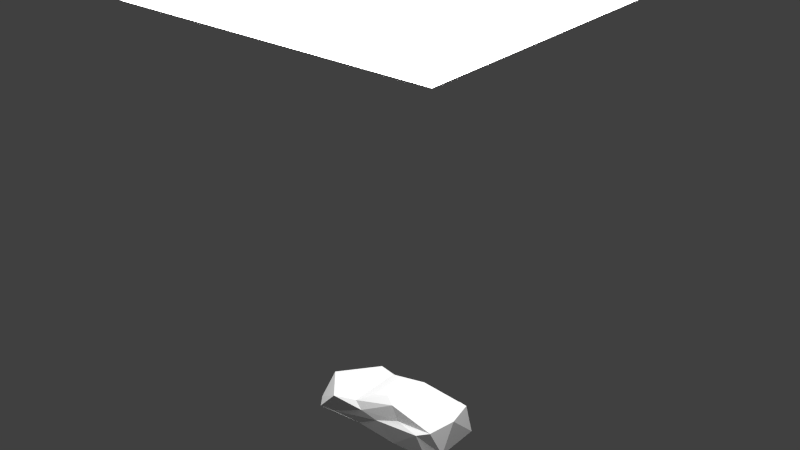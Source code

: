 # Source: motent1.blend  (saved by Blender 2.74.0; exported with 4.5.12 LTS)
import bpy
from mathutils import Matrix  # noqa: F401  (used for matrix-valued properties, if any)

bpy.ops.wm.read_factory_settings(use_empty=True)
scene = bpy.context.scene
scene.name = 'Scene'

# ---- collections
col_collection_1 = bpy.data.collections.new('Collection 1'); scene.collection.children.link(col_collection_1)

# ---- materials (node trees are filled in below, after node groups)
mat_material = bpy.data.materials.new('Material')
mat_material.alpha_threshold = 0.0
mat_material.roughness = 0.5

# ---- material node trees
mat_material.use_nodes = True; mat_material.node_tree.nodes.clear()
_N = mat_material.node_tree.nodes; _L = mat_material.node_tree.links
n0 = _N.new('ShaderNodeOutputMaterial'); n0.name = 'Material Output'; n0.location = (300, 300)
n1 = _N.new('ShaderNodeEmission'); n1.name = 'Emission'; n1.location = (110, 300)
n1.inputs[0].default_value = (0.8, 0.8, 0.8, 1.0)
n1.inputs[1].default_value = 10.0
_L.new(n1.outputs[0], n0.inputs[0])
n0.is_active_output = True

# ---- world
world_world = bpy.data.worlds.new('World'); scene.world = world_world
world_world.color = (0.05088, 0.05088, 0.05088)
world_world.use_sun_shadow = False
world_world.sun_shadow_jitter_overblur = 0.0
world_world.cycles.sampling_method = 'MANUAL'
world_world.cycles.sample_map_resolution = 256

# ---- meshes
me_plane = bpy.data.meshes.new('Plane')
me_plane.from_pydata([(-1.0, -1.0, 0.0), (1.0, -1.0, 0.0), (-1.0, 1.0, 0.0), (1.0, 1.0, 0.0)], [], [(0, 1, 3, 2)])
me_plane.materials.append(mat_material)
me_plane.use_remesh_preserve_volume = False
me_plane.use_remesh_preserve_attributes = False
me_plane.use_mirror_vertex_groups = False
me_plane.update()
me_icosphere = bpy.data.meshes.new('Icosphere')
me_icosphere.from_pydata([(-0.0132, -4.826e-09, -0.5402), (0.7176, -0.9761, -0.4257), (-0.2655, -0.8898, -0.5182), (-0.8667, 5.785e-08, -0.5333), (-0.2655, 0.8898, -0.5182), (0.7176, 0.9761, -0.4257), (0.2668, -0.8034, 0.5788), (-0.5864, -1.056, 0.5917), (-0.5864, 1.056, 0.4237), (0.2668, 0.8034, 0.5788), (0.797, -9.309e-08, 0.8531), (-0.17, -0.5095, -0.5068), (0.4174, -0.3178, -0.5259), (0.2602, -0.9497, -0.5754), (0.7819, 4.667e-08, -0.5052), (0.4174, 0.3178, -0.5259), (-0.5363, -8.968e-09, -0.5333), (-0.8254, -0.998, -0.5309), (-0.17, 0.5095, -0.5068), (-0.8254, 0.9499, -0.5309), (0.2602, 0.9497, -0.5754), (0.8511, -0.6722, -0.2493), (0.8511, 0.6722, -0.2493), (-0.002011, -0.9178, 0.1847), (0.5888, -0.9942, 0.5983), (-0.9286, -0.6556, -0.4942), (-0.636, -0.9395, -0.5182), (-0.636, 0.9395, -0.4005), (-0.9286, 0.6556, -0.4942), (0.5888, 0.9942, 0.5983), (-0.002011, 0.9178, 0.1847), (0.7268, -0.8183, 0.8131), (-0.2176, -0.9283, 0.3591), (-0.9553, -3.723e-08, 0.3423), (-0.2176, 0.9283, 0.3591), (0.7268, 0.8183, 0.8131), (0.1625, -0.7113, 1.174), (-0.3369, -0.8212, 0.5988), (-0.3369, 0.8212, 0.5988), (0.1625, 0.7113, 1.174), (0.02382, -0.4849, 1.262), (0.02382, 0.4849, 1.262), (-0.1453, 0.439, 1.045), (-0.1453, -0.5342, 1.045), (0.2096, 0.4849, 1.201), (0.2096, -0.4849, 1.201), (0.5141, -0.4, 1.04), (0.6941, -7.965e-08, 0.9385), (0.5141, 0.4, 1.04)], [], [(0, 12, 11), (1, 12, 14), (0, 11, 16), (0, 16, 18), (0, 18, 15), (1, 14, 21), (2, 13, 23), (3, 17, 25), (4, 19, 27), (5, 20, 29), (1, 21, 24), (2, 23, 26), (3, 25, 28), (4, 27, 30), (5, 29, 22), (6, 31, 36), (7, 32, 37), (8, 33, 38), (9, 34, 39), (44, 48, 35, 39), (36, 45, 40), (36, 31, 46, 45), (35, 9, 39), (10, 35, 48, 47), (39, 34, 38), (34, 8, 38), (39, 38, 42, 41), (38, 33, 37), (33, 7, 37), (38, 37, 43, 42), (37, 32, 36), (32, 6, 36), (37, 36, 40, 43), (31, 10, 47, 46), (22, 35, 10), (22, 29, 35), (29, 9, 35), (30, 34, 9), (30, 27, 34), (27, 8, 34), (28, 33, 8), (28, 25, 33), (25, 7, 33), (26, 32, 7), (26, 23, 32), (23, 6, 32), (24, 31, 6), (24, 21, 31), (21, 10, 31), (29, 30, 9), (29, 20, 30), (20, 4, 30), (26, 7, 17), (28, 8, 19), (19, 3, 28), (8, 27, 19), (7, 25, 17), (17, 2, 26), (23, 24, 6), (23, 13, 24), (13, 1, 24), (21, 22, 10), (21, 14, 22), (14, 5, 22), (15, 20, 5), (15, 18, 20), (18, 4, 20), (18, 19, 4), (18, 16, 19), (16, 3, 19), (16, 17, 3), (16, 11, 17), (11, 2, 17), (14, 15, 5), (14, 12, 15), (12, 0, 15), (11, 13, 2), (11, 12, 13), (12, 1, 13), (40, 41, 42, 43), (44, 45, 46, 47, 48), (44, 41, 40, 45), (44, 39, 41)])
me_icosphere.use_remesh_preserve_volume = False
me_icosphere.use_remesh_preserve_attributes = False
me_icosphere.use_mirror_vertex_groups = False
me_icosphere.update()

# ---- objects
ob_plane = bpy.data.objects.new('Plane', me_plane)
ob_icosphere = bpy.data.objects.new('Icosphere', me_icosphere)

# ---- transforms, parenting, visibility, modifiers, constraints
ob_plane.location = (0.0, 0.0, 27.06)
ob_plane.scale = (9.969, 9.969, 1.0)
ob_plane.lineart.crease_threshold = 0.0
ob_icosphere.location = (0.0171, -0.275, 1.113)
ob_icosphere.rotation_euler = (-2.702e-07, 8.742e-08, -1.51e-07)
ob_icosphere.scale = (5.443, 2.158, 1.286)
ob_icosphere.lineart.crease_threshold = 0.0

# ---- collection membership
col_collection_1.objects.link(ob_plane)
col_collection_1.objects.link(ob_icosphere)

# ---- scene / render settings (as saved in the file)
scene.frame_start = 1; scene.frame_end = 250; scene.frame_set(1)
scene.render.engine = 'CYCLES'
scene.render.resolution_percentage = 50
scene.render.dither_intensity = 0.0
scene.cycles.use_denoising = False
scene.cycles.samples = 10
scene.cycles.sampling_pattern = 'TABULATED_SOBOL'
scene.cycles.light_sampling_threshold = 0.0
scene.cycles.use_adaptive_sampling = False
scene.cycles.use_light_tree = False
scene.cycles.blur_glossy = 0.0
scene.cycles.pixel_filter_type = 'GAUSSIAN'
scene.cycles.sample_clamp_indirect = 0.0
scene.view_settings.view_transform = 'Standard'
bpy.context.view_layer.update()

# ---- added for rendering (the .blend has no active camera): camera
cam_auto = bpy.data.cameras.new('AutoCamera')
cam_auto.lens = 50.0
cam_auto.sensor_width = 36.0
cam_auto.clip_end = 1000.0
ob_auto_camera = bpy.data.objects.new('AutoCamera', cam_auto)
scene.collection.objects.link(ob_auto_camera)
ob_auto_camera.location = (35.9225, -43.107, 42.4566)
ob_auto_camera.rotation_euler = (1.09748, -7.21219e-08, 0.694738)
scene.camera = ob_auto_camera
bpy.context.view_layer.update()
